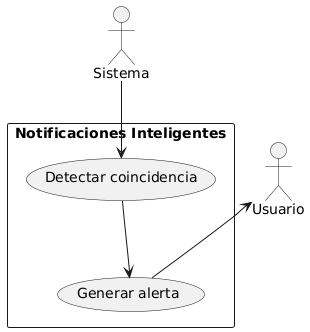

The diagram above was rendered by PlantUML. Its source (embedded in the PNG):
@startuml
actor Sistema
actor Usuario
rectangle "Notificaciones Inteligentes" {
  (Detectar coincidencia)
  (Generar alerta)
  Usuario <-- (Generar alerta)
}
Sistema --> (Detectar coincidencia)
(Detectar coincidencia) --> (Generar alerta)
@enduml